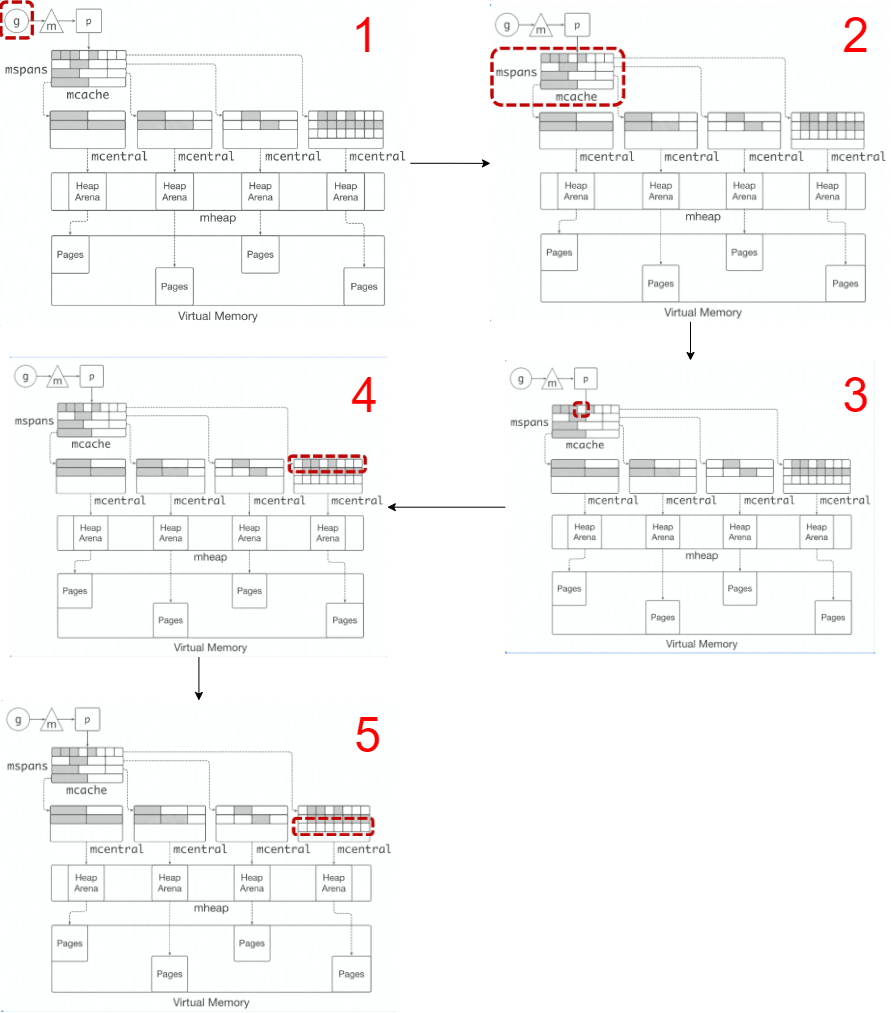

The diagram above was exported from draw.io. Its source (the exported page's mxGraphModel, read from the mxfile embedded in the PNG):
<mxGraphModel dx="1038" dy="547" grid="1" gridSize="10" guides="1" tooltips="1" connect="1" arrows="1" fold="1" page="1" pageScale="1" pageWidth="827" pageHeight="1169" math="0" shadow="0">
  <root>
    <mxCell id="0" />
    <mxCell id="1" parent="0" />
    <mxCell id="N7HZxTXw-5Ps2rBr5kU0-6" style="edgeStyle=orthogonalEdgeStyle;rounded=0;orthogonalLoop=1;jettySize=auto;html=1;" edge="1" parent="1" source="N7HZxTXw-5Ps2rBr5kU0-1" target="N7HZxTXw-5Ps2rBr5kU0-2">
      <mxGeometry relative="1" as="geometry" />
    </mxCell>
    <mxCell id="N7HZxTXw-5Ps2rBr5kU0-1" value="" style="shape=image;verticalLabelPosition=bottom;labelBackgroundColor=default;verticalAlign=top;aspect=fixed;imageAspect=0;image=https://cdn.jsdelivr.net/gh/nateshao/images/20220515084745.png;" vertex="1" parent="1">
      <mxGeometry x="50" y="90" width="410" height="325.63" as="geometry" />
    </mxCell>
    <mxCell id="N7HZxTXw-5Ps2rBr5kU0-7" style="edgeStyle=orthogonalEdgeStyle;rounded=0;orthogonalLoop=1;jettySize=auto;html=1;" edge="1" parent="1" source="N7HZxTXw-5Ps2rBr5kU0-2" target="N7HZxTXw-5Ps2rBr5kU0-3">
      <mxGeometry relative="1" as="geometry" />
    </mxCell>
    <mxCell id="N7HZxTXw-5Ps2rBr5kU0-2" value="" style="shape=image;verticalLabelPosition=bottom;labelBackgroundColor=default;verticalAlign=top;aspect=fixed;imageAspect=0;image=https://cdn.jsdelivr.net/gh/nateshao/images/20220515085000.png;" vertex="1" parent="1">
      <mxGeometry x="540" y="94.36" width="400" height="316.92" as="geometry" />
    </mxCell>
    <mxCell id="N7HZxTXw-5Ps2rBr5kU0-8" style="edgeStyle=orthogonalEdgeStyle;rounded=0;orthogonalLoop=1;jettySize=auto;html=1;" edge="1" parent="1" source="N7HZxTXw-5Ps2rBr5kU0-3" target="N7HZxTXw-5Ps2rBr5kU0-5">
      <mxGeometry relative="1" as="geometry">
        <mxPoint x="490" y="600" as="targetPoint" />
      </mxGeometry>
    </mxCell>
    <mxCell id="N7HZxTXw-5Ps2rBr5kU0-3" value="" style="shape=image;verticalLabelPosition=bottom;labelBackgroundColor=default;verticalAlign=top;aspect=fixed;imageAspect=0;image=https://cdn.jsdelivr.net/gh/nateshao/images/20220515085126.png;" vertex="1" parent="1">
      <mxGeometry x="555.29" y="450" width="369.42" height="293.4" as="geometry" />
    </mxCell>
    <mxCell id="N7HZxTXw-5Ps2rBr5kU0-10" style="edgeStyle=orthogonalEdgeStyle;rounded=0;orthogonalLoop=1;jettySize=auto;html=1;" edge="1" parent="1" source="N7HZxTXw-5Ps2rBr5kU0-5" target="N7HZxTXw-5Ps2rBr5kU0-9">
      <mxGeometry relative="1" as="geometry" />
    </mxCell>
    <mxCell id="N7HZxTXw-5Ps2rBr5kU0-5" value="" style="shape=image;verticalLabelPosition=bottom;labelBackgroundColor=default;verticalAlign=top;aspect=fixed;imageAspect=0;image=https://cdn.jsdelivr.net/gh/nateshao/images/20220515085236.png;" vertex="1" parent="1">
      <mxGeometry x="59.99999999999999" y="446.7" width="376.81" height="300" as="geometry" />
    </mxCell>
    <mxCell id="N7HZxTXw-5Ps2rBr5kU0-9" value="" style="shape=image;verticalLabelPosition=bottom;labelBackgroundColor=default;verticalAlign=top;aspect=fixed;imageAspect=0;image=https://cdn.jsdelivr.net/gh/nateshao/images/20220515085456.png;" vertex="1" parent="1">
      <mxGeometry x="51.51" y="790" width="393.79" height="312" as="geometry" />
    </mxCell>
    <mxCell id="N7HZxTXw-5Ps2rBr5kU0-11" value="&lt;font color=&quot;#ff0000&quot; style=&quot;font-size: 48px;&quot;&gt;1&lt;/font&gt;" style="text;html=1;resizable=0;autosize=1;align=center;verticalAlign=middle;points=[];fillColor=none;strokeColor=none;rounded=0;" vertex="1" parent="1">
      <mxGeometry x="394" y="110" width="40" height="30" as="geometry" />
    </mxCell>
    <mxCell id="N7HZxTXw-5Ps2rBr5kU0-12" value="&lt;font color=&quot;#ff0000&quot; style=&quot;font-size: 48px;&quot;&gt;3&lt;/font&gt;" style="text;html=1;resizable=0;autosize=1;align=center;verticalAlign=middle;points=[];fillColor=none;strokeColor=none;rounded=0;" vertex="1" parent="1">
      <mxGeometry x="884.71" y="470" width="40" height="30" as="geometry" />
    </mxCell>
    <mxCell id="N7HZxTXw-5Ps2rBr5kU0-13" value="&lt;font color=&quot;#ff0000&quot; style=&quot;font-size: 48px;&quot;&gt;2&lt;/font&gt;" style="text;html=1;resizable=0;autosize=1;align=center;verticalAlign=middle;points=[];fillColor=none;strokeColor=none;rounded=0;" vertex="1" parent="1">
      <mxGeometry x="884.71" y="110" width="40" height="30" as="geometry" />
    </mxCell>
    <mxCell id="N7HZxTXw-5Ps2rBr5kU0-14" value="&lt;font color=&quot;#ff0000&quot; style=&quot;font-size: 48px;&quot;&gt;4&lt;/font&gt;" style="text;html=1;resizable=0;autosize=1;align=center;verticalAlign=middle;points=[];fillColor=none;strokeColor=none;rounded=0;" vertex="1" parent="1">
      <mxGeometry x="394" y="470" width="40" height="30" as="geometry" />
    </mxCell>
    <mxCell id="N7HZxTXw-5Ps2rBr5kU0-15" value="&lt;font color=&quot;#ff0000&quot; style=&quot;font-size: 48px;&quot;&gt;5&lt;/font&gt;" style="text;html=1;resizable=0;autosize=1;align=center;verticalAlign=middle;points=[];fillColor=none;strokeColor=none;rounded=0;" vertex="1" parent="1">
      <mxGeometry x="396.81" y="810" width="40" height="30" as="geometry" />
    </mxCell>
  </root>
</mxGraphModel>